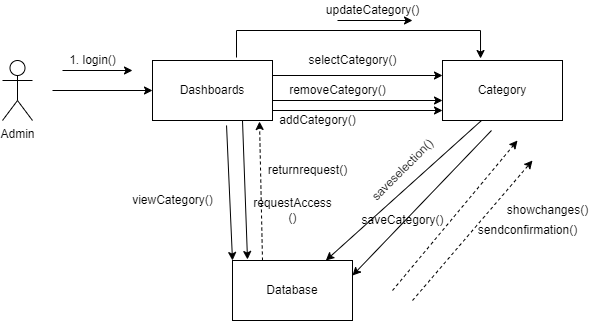

The diagram above was exported from draw.io. Its source (the exported page's mxGraphModel, read from the mxfile embedded in the PNG):
<mxGraphModel dx="1718" dy="393" grid="1" gridSize="10" guides="1" tooltips="1" connect="1" arrows="1" fold="1" page="1" pageScale="1" pageWidth="850" pageHeight="1100" math="0" shadow="0">
  <root>
    <mxCell id="0" />
    <mxCell id="1" parent="0" />
    <mxCell id="NmPgxuklhqWOS28VXXx5-6" value="Dashboards" style="rounded=0;whiteSpace=wrap;html=1;" vertex="1" parent="1">
      <mxGeometry x="-120" y="130" width="120" height="60" as="geometry" />
    </mxCell>
    <mxCell id="NmPgxuklhqWOS28VXXx5-7" value="Category" style="rounded=0;whiteSpace=wrap;html=1;" vertex="1" parent="1">
      <mxGeometry x="170" y="130" width="120" height="60" as="geometry" />
    </mxCell>
    <mxCell id="NmPgxuklhqWOS28VXXx5-8" value="Database" style="rounded=0;whiteSpace=wrap;html=1;" vertex="1" parent="1">
      <mxGeometry x="-40" y="330" width="120" height="60" as="geometry" />
    </mxCell>
    <mxCell id="NmPgxuklhqWOS28VXXx5-9" value="" style="endArrow=classic;html=1;exitX=0.75;exitY=1;exitDx=0;exitDy=0;entryX=0.125;entryY=-0.017;entryDx=0;entryDy=0;entryPerimeter=0;" edge="1" parent="1" source="NmPgxuklhqWOS28VXXx5-6" target="NmPgxuklhqWOS28VXXx5-8">
      <mxGeometry width="50" height="50" relative="1" as="geometry">
        <mxPoint x="190" y="220" as="sourcePoint" />
        <mxPoint x="240" y="170" as="targetPoint" />
      </mxGeometry>
    </mxCell>
    <mxCell id="NmPgxuklhqWOS28VXXx5-10" value="" style="endArrow=classic;html=1;exitX=0.325;exitY=1;exitDx=0;exitDy=0;exitPerimeter=0;" edge="1" parent="1" source="NmPgxuklhqWOS28VXXx5-7" target="NmPgxuklhqWOS28VXXx5-8">
      <mxGeometry width="50" height="50" relative="1" as="geometry">
        <mxPoint x="190" y="220" as="sourcePoint" />
        <mxPoint x="240" y="170" as="targetPoint" />
      </mxGeometry>
    </mxCell>
    <mxCell id="NmPgxuklhqWOS28VXXx5-11" value="" style="endArrow=classic;html=1;entryX=1;entryY=1;entryDx=0;entryDy=0;" edge="1" parent="1">
      <mxGeometry width="50" height="50" relative="1" as="geometry">
        <mxPoint x="-210" y="140" as="sourcePoint" />
        <mxPoint x="-140" y="140" as="targetPoint" />
      </mxGeometry>
    </mxCell>
    <mxCell id="NmPgxuklhqWOS28VXXx5-12" value="" style="endArrow=classic;html=1;exitX=1;exitY=0.25;exitDx=0;exitDy=0;entryX=0;entryY=0.25;entryDx=0;entryDy=0;" edge="1" parent="1" source="NmPgxuklhqWOS28VXXx5-6" target="NmPgxuklhqWOS28VXXx5-7">
      <mxGeometry width="50" height="50" relative="1" as="geometry">
        <mxPoint x="150" y="220" as="sourcePoint" />
        <mxPoint x="90" y="260" as="targetPoint" />
      </mxGeometry>
    </mxCell>
    <mxCell id="NmPgxuklhqWOS28VXXx5-13" value="" style="endArrow=classic;html=1;entryX=0;entryY=0.5;entryDx=0;entryDy=0;" edge="1" parent="1" target="NmPgxuklhqWOS28VXXx5-6">
      <mxGeometry width="50" height="50" relative="1" as="geometry">
        <mxPoint x="-220" y="160" as="sourcePoint" />
        <mxPoint x="180" y="250" as="targetPoint" />
      </mxGeometry>
    </mxCell>
    <mxCell id="NmPgxuklhqWOS28VXXx5-15" value="" style="html=1;labelBackgroundColor=#ffffff;startArrow=none;startFill=0;startSize=6;endArrow=classic;endFill=1;endSize=6;jettySize=auto;orthogonalLoop=1;strokeWidth=1;dashed=1;fontSize=14;" edge="1" parent="1">
      <mxGeometry width="60" height="60" relative="1" as="geometry">
        <mxPoint x="140" y="370" as="sourcePoint" />
        <mxPoint x="260" y="230" as="targetPoint" />
        <Array as="points" />
      </mxGeometry>
    </mxCell>
    <mxCell id="NmPgxuklhqWOS28VXXx5-16" value="" style="html=1;labelBackgroundColor=#ffffff;startArrow=none;startFill=0;startSize=6;endArrow=classic;endFill=1;endSize=6;jettySize=auto;orthogonalLoop=1;strokeWidth=1;dashed=1;fontSize=14;" edge="1" parent="1">
      <mxGeometry width="60" height="60" relative="1" as="geometry">
        <mxPoint x="120" y="360" as="sourcePoint" />
        <mxPoint x="245" y="210" as="targetPoint" />
        <Array as="points" />
      </mxGeometry>
    </mxCell>
    <mxCell id="NmPgxuklhqWOS28VXXx5-17" value="1. login()" style="text;html=1;align=center;verticalAlign=middle;resizable=0;points=[];autosize=1;strokeColor=none;" vertex="1" parent="1">
      <mxGeometry x="-210" y="120" width="60" height="20" as="geometry" />
    </mxCell>
    <mxCell id="NmPgxuklhqWOS28VXXx5-18" value="" style="html=1;labelBackgroundColor=#ffffff;startArrow=none;startFill=0;startSize=6;endArrow=classic;endFill=1;endSize=6;jettySize=auto;orthogonalLoop=1;strokeWidth=1;dashed=1;fontSize=14;exitX=0.25;exitY=0;exitDx=0;exitDy=0;" edge="1" parent="1" source="NmPgxuklhqWOS28VXXx5-8">
      <mxGeometry width="60" height="60" relative="1" as="geometry">
        <mxPoint x="55" y="240" as="sourcePoint" />
        <mxPoint x="-13" y="191" as="targetPoint" />
        <Array as="points" />
      </mxGeometry>
    </mxCell>
    <mxCell id="NmPgxuklhqWOS28VXXx5-19" value="returnrequest()" style="text;html=1;align=center;verticalAlign=middle;resizable=0;points=[];autosize=1;strokeColor=none;" vertex="1" parent="1">
      <mxGeometry x="-10" y="230" width="90" height="20" as="geometry" />
    </mxCell>
    <mxCell id="NmPgxuklhqWOS28VXXx5-20" value="requestAccess&lt;br&gt;()" style="text;html=1;align=center;verticalAlign=middle;resizable=0;points=[];autosize=1;strokeColor=none;" vertex="1" parent="1">
      <mxGeometry x="-25" y="265" width="90" height="30" as="geometry" />
    </mxCell>
    <mxCell id="NmPgxuklhqWOS28VXXx5-21" value="" style="endArrow=classic;html=1;exitX=1;exitY=0.25;exitDx=0;exitDy=0;entryX=0;entryY=0.25;entryDx=0;entryDy=0;" edge="1" parent="1">
      <mxGeometry width="50" height="50" relative="1" as="geometry">
        <mxPoint y="170" as="sourcePoint" />
        <mxPoint x="170" y="170" as="targetPoint" />
      </mxGeometry>
    </mxCell>
    <mxCell id="NmPgxuklhqWOS28VXXx5-22" value="addCategory()" style="text;html=1;align=center;verticalAlign=middle;resizable=0;points=[];autosize=1;strokeColor=none;" vertex="1" parent="1">
      <mxGeometry y="180" width="90" height="20" as="geometry" />
    </mxCell>
    <mxCell id="NmPgxuklhqWOS28VXXx5-23" value="removeCategory()" style="text;html=1;align=center;verticalAlign=middle;resizable=0;points=[];autosize=1;strokeColor=none;" vertex="1" parent="1">
      <mxGeometry x="10" y="150" width="110" height="20" as="geometry" />
    </mxCell>
    <mxCell id="NmPgxuklhqWOS28VXXx5-24" value="sendconfirmation()" style="text;html=1;align=center;verticalAlign=middle;resizable=0;points=[];autosize=1;strokeColor=none;" vertex="1" parent="1">
      <mxGeometry x="200" y="290" width="110" height="20" as="geometry" />
    </mxCell>
    <mxCell id="NmPgxuklhqWOS28VXXx5-25" value="showchanges()" style="text;html=1;align=center;verticalAlign=middle;resizable=0;points=[];autosize=1;strokeColor=none;" vertex="1" parent="1">
      <mxGeometry x="225" y="270" width="100" height="20" as="geometry" />
    </mxCell>
    <mxCell id="NmPgxuklhqWOS28VXXx5-26" value="" style="html=1;labelBackgroundColor=#ffffff;startArrow=none;startFill=0;startSize=6;endArrow=none;endFill=1;endSize=6;jettySize=auto;orthogonalLoop=1;strokeWidth=1;dashed=1;fontSize=14;" edge="1" parent="1">
      <mxGeometry width="60" height="60" relative="1" as="geometry">
        <mxPoint x="200" y="300" as="sourcePoint" />
        <mxPoint x="200" y="300" as="targetPoint" />
        <Array as="points" />
      </mxGeometry>
    </mxCell>
    <mxCell id="NmPgxuklhqWOS28VXXx5-27" value="saveselection()" style="text;html=1;align=center;verticalAlign=middle;resizable=0;points=[];autosize=1;strokeColor=none;rotation=-45;" vertex="1" parent="1">
      <mxGeometry x="80" y="230" width="100" height="20" as="geometry" />
    </mxCell>
    <mxCell id="NmPgxuklhqWOS28VXXx5-29" value="" style="endArrow=classic;html=1;exitX=1;exitY=0.25;exitDx=0;exitDy=0;entryX=0;entryY=0.25;entryDx=0;entryDy=0;" edge="1" parent="1">
      <mxGeometry width="50" height="50" relative="1" as="geometry">
        <mxPoint y="180" as="sourcePoint" />
        <mxPoint x="170" y="180" as="targetPoint" />
      </mxGeometry>
    </mxCell>
    <mxCell id="NmPgxuklhqWOS28VXXx5-30" value="selectCategory()" style="text;html=1;align=center;verticalAlign=middle;resizable=0;points=[];autosize=1;strokeColor=none;" vertex="1" parent="1">
      <mxGeometry x="30" y="120" width="100" height="20" as="geometry" />
    </mxCell>
    <mxCell id="NmPgxuklhqWOS28VXXx5-31" value="" style="endArrow=classic;html=1;exitX=0.325;exitY=1;exitDx=0;exitDy=0;exitPerimeter=0;entryX=1;entryY=0.25;entryDx=0;entryDy=0;" edge="1" parent="1" target="NmPgxuklhqWOS28VXXx5-8">
      <mxGeometry width="50" height="50" relative="1" as="geometry">
        <mxPoint x="219" y="200" as="sourcePoint" />
        <mxPoint x="67.79999999999995" y="320" as="targetPoint" />
      </mxGeometry>
    </mxCell>
    <mxCell id="NmPgxuklhqWOS28VXXx5-32" value="saveCategory()" style="text;html=1;align=center;verticalAlign=middle;resizable=0;points=[];autosize=1;strokeColor=none;" vertex="1" parent="1">
      <mxGeometry x="80" y="280" width="100" height="20" as="geometry" />
    </mxCell>
    <mxCell id="NmPgxuklhqWOS28VXXx5-33" value="" style="endArrow=classic;html=1;exitX=0.617;exitY=1.083;exitDx=0;exitDy=0;entryX=0;entryY=0;entryDx=0;entryDy=0;exitPerimeter=0;" edge="1" parent="1" source="NmPgxuklhqWOS28VXXx5-6" target="NmPgxuklhqWOS28VXXx5-8">
      <mxGeometry width="50" height="50" relative="1" as="geometry">
        <mxPoint x="-20" y="200" as="sourcePoint" />
        <mxPoint x="-15" y="348.98" as="targetPoint" />
      </mxGeometry>
    </mxCell>
    <mxCell id="NmPgxuklhqWOS28VXXx5-34" value="viewCategory()" style="text;html=1;align=center;verticalAlign=middle;resizable=0;points=[];autosize=1;strokeColor=none;" vertex="1" parent="1">
      <mxGeometry x="-150" y="260" width="100" height="20" as="geometry" />
    </mxCell>
    <mxCell id="NmPgxuklhqWOS28VXXx5-35" value="Admin" style="shape=umlActor;verticalLabelPosition=bottom;verticalAlign=top;html=1;outlineConnect=0;" vertex="1" parent="1">
      <mxGeometry x="-270" y="130" width="30" height="60" as="geometry" />
    </mxCell>
    <mxCell id="NmPgxuklhqWOS28VXXx5-38" value="" style="endArrow=classic;html=1;rounded=0;exitX=0.7;exitY=-0.05;exitDx=0;exitDy=0;exitPerimeter=0;entryX=0.317;entryY=-0.033;entryDx=0;entryDy=0;entryPerimeter=0;" edge="1" parent="1" source="NmPgxuklhqWOS28VXXx5-6" target="NmPgxuklhqWOS28VXXx5-7">
      <mxGeometry width="50" height="50" relative="1" as="geometry">
        <mxPoint x="65" y="80" as="sourcePoint" />
        <mxPoint x="210" y="100" as="targetPoint" />
        <Array as="points">
          <mxPoint x="-36" y="100" />
          <mxPoint x="208" y="100" />
        </Array>
      </mxGeometry>
    </mxCell>
    <mxCell id="NmPgxuklhqWOS28VXXx5-39" value="" style="endArrow=classic;html=1;rounded=0;" edge="1" parent="1">
      <mxGeometry width="50" height="50" relative="1" as="geometry">
        <mxPoint x="65" y="90" as="sourcePoint" />
        <mxPoint x="140" y="90" as="targetPoint" />
      </mxGeometry>
    </mxCell>
    <mxCell id="NmPgxuklhqWOS28VXXx5-40" value="updateCategory()" style="text;html=1;align=center;verticalAlign=middle;resizable=0;points=[];autosize=1;strokeColor=none;fillColor=none;" vertex="1" parent="1">
      <mxGeometry x="45" y="70" width="110" height="20" as="geometry" />
    </mxCell>
  </root>
</mxGraphModel>